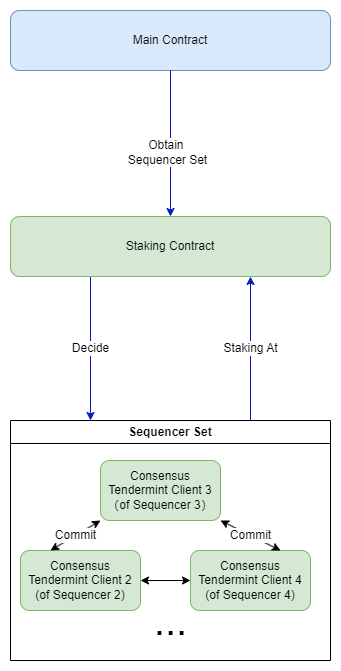

The diagram above was exported from draw.io. Its source (the exported page's mxGraphModel, read from the mxfile embedded in the PNG):
<mxGraphModel dx="1960" dy="1972" grid="1" gridSize="10" guides="1" tooltips="1" connect="1" arrows="1" fold="1" page="1" pageScale="1" pageWidth="827" pageHeight="1169" math="0" shadow="0">
  <root>
    <mxCell id="0" />
    <mxCell id="1" parent="0" />
    <mxCell id="UACUtSUMF_aHuErtfBb8-1" value="Main Contract" style="rounded=1;whiteSpace=wrap;html=1;fillColor=#dae8fc;strokeColor=#6c8ebf;" vertex="1" parent="1">
      <mxGeometry x="-630" y="-790" width="320" height="60" as="geometry" />
    </mxCell>
    <mxCell id="UACUtSUMF_aHuErtfBb8-2" value="Decide" style="edgeStyle=orthogonalEdgeStyle;rounded=0;orthogonalLoop=1;jettySize=auto;html=1;exitX=0.25;exitY=1;exitDx=0;exitDy=0;entryX=0.25;entryY=0;entryDx=0;entryDy=0;fillColor=#0050ef;strokeColor=#001DBC;" edge="1" parent="1" source="UACUtSUMF_aHuErtfBb8-3" target="UACUtSUMF_aHuErtfBb8-5">
      <mxGeometry relative="1" as="geometry" />
    </mxCell>
    <mxCell id="UACUtSUMF_aHuErtfBb8-3" value="Staking Contract" style="rounded=1;whiteSpace=wrap;html=1;fillColor=#d5e8d4;strokeColor=#82b366;" vertex="1" parent="1">
      <mxGeometry x="-630" y="-584" width="320" height="60" as="geometry" />
    </mxCell>
    <mxCell id="UACUtSUMF_aHuErtfBb8-4" value="Staking At" style="edgeStyle=orthogonalEdgeStyle;rounded=0;orthogonalLoop=1;jettySize=auto;html=1;exitX=0.75;exitY=0;exitDx=0;exitDy=0;entryX=0.75;entryY=1;entryDx=0;entryDy=0;fillColor=#0050ef;strokeColor=#001DBC;" edge="1" parent="1" source="UACUtSUMF_aHuErtfBb8-5" target="UACUtSUMF_aHuErtfBb8-3">
      <mxGeometry relative="1" as="geometry" />
    </mxCell>
    <mxCell id="UACUtSUMF_aHuErtfBb8-5" value="Sequencer Set" style="swimlane;whiteSpace=wrap;html=1;" vertex="1" parent="1">
      <mxGeometry x="-630" y="-380" width="320" height="240" as="geometry" />
    </mxCell>
    <mxCell id="UACUtSUMF_aHuErtfBb8-6" value="Consensus&lt;br&gt;Tendermint Client 3&lt;br&gt;（of Sequencer 3）" style="rounded=1;whiteSpace=wrap;html=1;fillColor=#d5e8d4;strokeColor=#82b366;" vertex="1" parent="UACUtSUMF_aHuErtfBb8-5">
      <mxGeometry x="90" y="40" width="120" height="60" as="geometry" />
    </mxCell>
    <mxCell id="UACUtSUMF_aHuErtfBb8-7" value="Consensus&lt;br&gt;Tendermint Client 2&lt;br&gt;(of Sequencer 2)" style="rounded=1;whiteSpace=wrap;html=1;fillColor=#d5e8d4;strokeColor=#82b366;" vertex="1" parent="UACUtSUMF_aHuErtfBb8-5">
      <mxGeometry x="10" y="130" width="120" height="60" as="geometry" />
    </mxCell>
    <mxCell id="UACUtSUMF_aHuErtfBb8-8" value="Consensus&lt;br&gt;Tendermint Client 4&lt;br&gt;(of Sequencer 4)" style="rounded=1;whiteSpace=wrap;html=1;fillColor=#d5e8d4;strokeColor=#82b366;" vertex="1" parent="UACUtSUMF_aHuErtfBb8-5">
      <mxGeometry x="180" y="130" width="120" height="60" as="geometry" />
    </mxCell>
    <mxCell id="UACUtSUMF_aHuErtfBb8-9" value="&lt;font style=&quot;font-size: 40px;&quot;&gt;...&lt;/font&gt;" style="text;html=1;align=center;verticalAlign=middle;resizable=0;points=[];autosize=1;strokeColor=none;fillColor=none;" vertex="1" parent="UACUtSUMF_aHuErtfBb8-5">
      <mxGeometry x="130" y="170" width="60" height="60" as="geometry" />
    </mxCell>
    <mxCell id="UACUtSUMF_aHuErtfBb8-10" value="Commit" style="endArrow=classic;startArrow=classic;html=1;rounded=0;entryX=0;entryY=1;entryDx=0;entryDy=0;exitX=0.25;exitY=0;exitDx=0;exitDy=0;" edge="1" parent="UACUtSUMF_aHuErtfBb8-5" source="UACUtSUMF_aHuErtfBb8-7" target="UACUtSUMF_aHuErtfBb8-6">
      <mxGeometry width="50" height="50" relative="1" as="geometry">
        <mxPoint x="40" y="170" as="sourcePoint" />
        <mxPoint x="90" y="120" as="targetPoint" />
      </mxGeometry>
    </mxCell>
    <mxCell id="UACUtSUMF_aHuErtfBb8-11" value="Commit" style="endArrow=classic;startArrow=classic;html=1;rounded=0;entryX=1;entryY=1;entryDx=0;entryDy=0;exitX=0.75;exitY=0;exitDx=0;exitDy=0;" edge="1" parent="UACUtSUMF_aHuErtfBb8-5" source="UACUtSUMF_aHuErtfBb8-8" target="UACUtSUMF_aHuErtfBb8-6">
      <mxGeometry width="50" height="50" relative="1" as="geometry">
        <mxPoint x="57" y="150" as="sourcePoint" />
        <mxPoint x="90" y="120" as="targetPoint" />
      </mxGeometry>
    </mxCell>
    <mxCell id="UACUtSUMF_aHuErtfBb8-12" value="" style="endArrow=classic;startArrow=classic;html=1;rounded=0;entryX=0;entryY=0.5;entryDx=0;entryDy=0;exitX=1;exitY=0.5;exitDx=0;exitDy=0;" edge="1" parent="UACUtSUMF_aHuErtfBb8-5" source="UACUtSUMF_aHuErtfBb8-7" target="UACUtSUMF_aHuErtfBb8-8">
      <mxGeometry width="50" height="50" relative="1" as="geometry">
        <mxPoint x="77" y="140" as="sourcePoint" />
        <mxPoint x="110" y="110" as="targetPoint" />
      </mxGeometry>
    </mxCell>
    <mxCell id="UACUtSUMF_aHuErtfBb8-13" style="edgeStyle=orthogonalEdgeStyle;rounded=0;orthogonalLoop=1;jettySize=auto;html=1;exitX=0.5;exitY=1;exitDx=0;exitDy=0;entryX=0.5;entryY=0;entryDx=0;entryDy=0;fillColor=#0050ef;strokeColor=#001DBC;" edge="1" parent="1" source="UACUtSUMF_aHuErtfBb8-1" target="UACUtSUMF_aHuErtfBb8-3">
      <mxGeometry relative="1" as="geometry">
        <mxPoint x="-80" y="-614" as="sourcePoint" />
        <mxPoint x="-310" y="-614" as="targetPoint" />
      </mxGeometry>
    </mxCell>
    <mxCell id="UACUtSUMF_aHuErtfBb8-14" value="Obtain&amp;nbsp;&lt;br&gt;Sequencer Set" style="edgeLabel;html=1;align=center;verticalAlign=middle;resizable=0;points=[];" vertex="1" connectable="0" parent="UACUtSUMF_aHuErtfBb8-13">
      <mxGeometry x="0.103" y="-4" relative="1" as="geometry">
        <mxPoint as="offset" />
      </mxGeometry>
    </mxCell>
  </root>
</mxGraphModel>